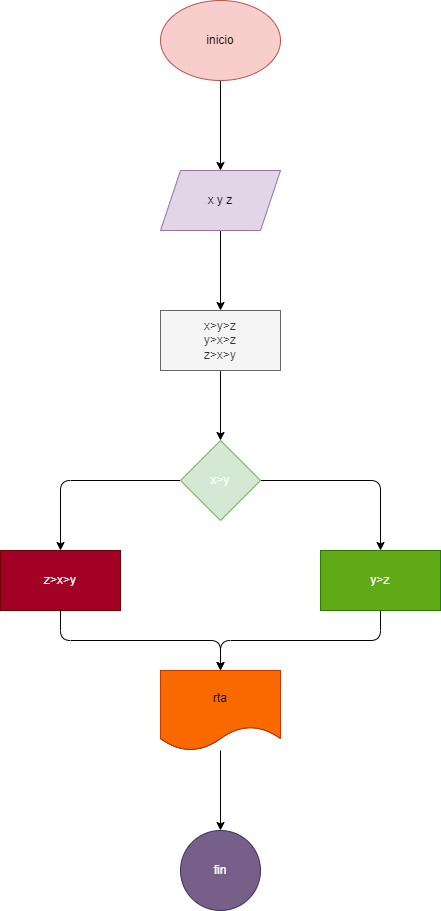

The diagram above was exported from draw.io. Its source (the exported page's mxGraphModel, read from the mxfile embedded in the PNG):
<mxGraphModel dx="746" dy="568" grid="1" gridSize="10" guides="1" tooltips="1" connect="1" arrows="1" fold="1" page="1" pageScale="1" pageWidth="850" pageHeight="1100" math="0" shadow="0">
  <root>
    <mxCell id="0" />
    <mxCell id="1" parent="0" />
    <mxCell id="4" value="" style="edgeStyle=none;html=1;" parent="1" source="2" target="3" edge="1">
      <mxGeometry relative="1" as="geometry" />
    </mxCell>
    <mxCell id="2" value="inicio" style="ellipse;whiteSpace=wrap;html=1;fillColor=#f8cecc;strokeColor=#b85450;" parent="1" vertex="1">
      <mxGeometry x="320" y="130" width="120" height="80" as="geometry" />
    </mxCell>
    <mxCell id="6" value="" style="edgeStyle=none;html=1;" parent="1" source="3" target="5" edge="1">
      <mxGeometry relative="1" as="geometry" />
    </mxCell>
    <mxCell id="3" value="x y z" style="shape=parallelogram;perimeter=parallelogramPerimeter;whiteSpace=wrap;html=1;fixedSize=1;fillColor=#e1d5e7;strokeColor=#9673a6;" parent="1" vertex="1">
      <mxGeometry x="320" y="300" width="120" height="60" as="geometry" />
    </mxCell>
    <mxCell id="8" value="" style="edgeStyle=none;html=1;" parent="1" source="5" target="7" edge="1">
      <mxGeometry relative="1" as="geometry" />
    </mxCell>
    <mxCell id="5" value="x&amp;gt;y&amp;gt;z&lt;br&gt;y&amp;gt;x&amp;gt;z&lt;br&gt;z&amp;gt;x&amp;gt;y" style="whiteSpace=wrap;html=1;fillColor=#f5f5f5;fontColor=#333333;strokeColor=#666666;" parent="1" vertex="1">
      <mxGeometry x="320" y="440" width="120" height="60" as="geometry" />
    </mxCell>
    <mxCell id="10" value="" style="edgeStyle=none;html=1;" parent="1" source="7" target="9" edge="1">
      <mxGeometry relative="1" as="geometry">
        <Array as="points">
          <mxPoint x="540" y="610" />
        </Array>
      </mxGeometry>
    </mxCell>
    <mxCell id="14" value="" style="edgeStyle=none;html=1;" parent="1" source="7" target="13" edge="1">
      <mxGeometry relative="1" as="geometry">
        <Array as="points">
          <mxPoint x="220" y="610" />
        </Array>
      </mxGeometry>
    </mxCell>
    <mxCell id="7" value="&lt;span style=&quot;color: rgb(255, 255, 255);&quot;&gt;x&amp;gt;y&lt;/span&gt;" style="rhombus;whiteSpace=wrap;html=1;fillColor=#d5e8d4;strokeColor=#82b366;" parent="1" vertex="1">
      <mxGeometry x="340" y="570" width="80" height="80" as="geometry" />
    </mxCell>
    <mxCell id="18" value="" style="edgeStyle=none;html=1;" parent="1" source="9" target="17" edge="1">
      <mxGeometry relative="1" as="geometry">
        <Array as="points">
          <mxPoint x="540" y="770" />
          <mxPoint x="380" y="770" />
        </Array>
      </mxGeometry>
    </mxCell>
    <mxCell id="9" value="y&amp;gt;z" style="whiteSpace=wrap;html=1;fillColor=#60a917;fontColor=#ffffff;strokeColor=#2D7600;" parent="1" vertex="1">
      <mxGeometry x="480" y="680" width="120" height="60" as="geometry" />
    </mxCell>
    <mxCell id="16" value="" style="edgeStyle=none;html=1;" parent="1" source="13" target="15" edge="1">
      <mxGeometry relative="1" as="geometry">
        <Array as="points">
          <mxPoint x="220" y="770" />
          <mxPoint x="380" y="770" />
        </Array>
      </mxGeometry>
    </mxCell>
    <mxCell id="13" value="z&amp;gt;x&amp;gt;y" style="whiteSpace=wrap;html=1;fillColor=#a20025;fontColor=#ffffff;strokeColor=#6F0000;" parent="1" vertex="1">
      <mxGeometry x="160" y="680" width="120" height="60" as="geometry" />
    </mxCell>
    <mxCell id="15" value="" style="shape=document;whiteSpace=wrap;html=1;boundedLbl=1;" parent="1" vertex="1">
      <mxGeometry x="320" y="800" width="120" height="80" as="geometry" />
    </mxCell>
    <mxCell id="21" value="" style="edgeStyle=none;html=1;" parent="1" source="17" target="20" edge="1">
      <mxGeometry relative="1" as="geometry" />
    </mxCell>
    <mxCell id="17" value="rta" style="shape=document;whiteSpace=wrap;html=1;boundedLbl=1;fillColor=#fa6800;fontColor=#000000;strokeColor=#C73500;" parent="1" vertex="1">
      <mxGeometry x="320" y="800" width="120" height="80" as="geometry" />
    </mxCell>
    <mxCell id="20" value="fin" style="ellipse;whiteSpace=wrap;html=1;fillColor=#76608a;fontColor=#ffffff;strokeColor=#432D57;" parent="1" vertex="1">
      <mxGeometry x="340" y="960" width="80" height="80" as="geometry" />
    </mxCell>
  </root>
</mxGraphModel>